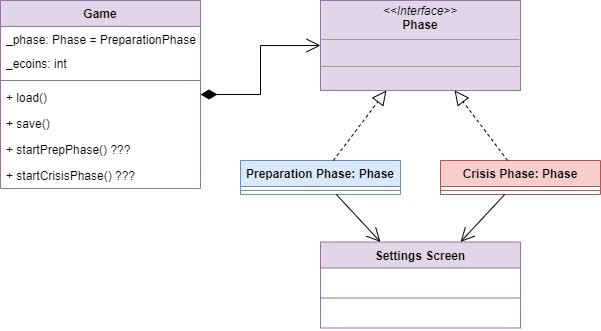

The diagram above was exported from draw.io. Its source (the exported page's mxGraphModel, read from the mxfile embedded in the PNG):
<mxGraphModel dx="1418" dy="828" grid="1" gridSize="10" guides="1" tooltips="1" connect="1" arrows="1" fold="1" page="1" pageScale="1" pageWidth="827" pageHeight="1169" math="0" shadow="0">
  <root>
    <mxCell id="0" />
    <mxCell id="1" parent="0" />
    <mxCell id="uc0nY-JUzm4hwScqhfWs-1" value="Crisis Phase: Phase" style="swimlane;fontStyle=1;align=center;verticalAlign=top;childLayout=stackLayout;horizontal=1;startSize=26;horizontalStack=0;resizeParent=1;resizeParentMax=0;resizeLast=0;collapsible=1;marginBottom=0;whiteSpace=wrap;html=1;fillColor=#f8cecc;strokeColor=#b85450;" parent="1" vertex="1">
      <mxGeometry x="480" y="200" width="160" height="34" as="geometry" />
    </mxCell>
    <mxCell id="uc0nY-JUzm4hwScqhfWs-3" value="" style="line;strokeWidth=1;fillColor=none;align=left;verticalAlign=middle;spacingTop=-1;spacingLeft=3;spacingRight=3;rotatable=0;labelPosition=right;points=[];portConstraint=eastwest;strokeColor=inherit;" parent="uc0nY-JUzm4hwScqhfWs-1" vertex="1">
      <mxGeometry y="26" width="160" height="8" as="geometry" />
    </mxCell>
    <mxCell id="uc0nY-JUzm4hwScqhfWs-6" value="Preparation Phase: Phase" style="swimlane;fontStyle=1;align=center;verticalAlign=top;childLayout=stackLayout;horizontal=1;startSize=26;horizontalStack=0;resizeParent=1;resizeParentMax=0;resizeLast=0;collapsible=1;marginBottom=0;whiteSpace=wrap;html=1;fillColor=#dae8fc;strokeColor=#6c8ebf;" parent="1" vertex="1">
      <mxGeometry x="280" y="200" width="160" height="34" as="geometry" />
    </mxCell>
    <mxCell id="uc0nY-JUzm4hwScqhfWs-8" value="" style="line;strokeWidth=1;fillColor=none;align=left;verticalAlign=middle;spacingTop=-1;spacingLeft=3;spacingRight=3;rotatable=0;labelPosition=right;points=[];portConstraint=eastwest;strokeColor=inherit;" parent="uc0nY-JUzm4hwScqhfWs-6" vertex="1">
      <mxGeometry y="26" width="160" height="8" as="geometry" />
    </mxCell>
    <mxCell id="uc0nY-JUzm4hwScqhfWs-30" value="Settings Screen" style="swimlane;fontStyle=1;align=center;verticalAlign=top;childLayout=stackLayout;horizontal=1;startSize=26;horizontalStack=0;resizeParent=1;resizeParentMax=0;resizeLast=0;collapsible=1;marginBottom=0;whiteSpace=wrap;html=1;fillColor=#e1d5e7;strokeColor=#9673a6;" parent="1" vertex="1">
      <mxGeometry x="360" y="281.5" width="200" height="86" as="geometry" />
    </mxCell>
    <mxCell id="uc0nY-JUzm4hwScqhfWs-31" value="&amp;nbsp;" style="text;strokeColor=none;fillColor=none;align=left;verticalAlign=top;spacingLeft=4;spacingRight=4;overflow=hidden;rotatable=0;points=[[0,0.5],[1,0.5]];portConstraint=eastwest;whiteSpace=wrap;html=1;" parent="uc0nY-JUzm4hwScqhfWs-30" vertex="1">
      <mxGeometry y="26" width="200" height="26" as="geometry" />
    </mxCell>
    <mxCell id="uc0nY-JUzm4hwScqhfWs-32" value="" style="line;strokeWidth=1;fillColor=none;align=left;verticalAlign=middle;spacingTop=-1;spacingLeft=3;spacingRight=3;rotatable=0;labelPosition=right;points=[];portConstraint=eastwest;strokeColor=inherit;" parent="uc0nY-JUzm4hwScqhfWs-30" vertex="1">
      <mxGeometry y="52" width="200" height="8" as="geometry" />
    </mxCell>
    <mxCell id="uc0nY-JUzm4hwScqhfWs-33" value="&amp;nbsp;" style="text;strokeColor=none;fillColor=none;align=left;verticalAlign=top;spacingLeft=4;spacingRight=4;overflow=hidden;rotatable=0;points=[[0,0.5],[1,0.5]];portConstraint=eastwest;whiteSpace=wrap;html=1;" parent="uc0nY-JUzm4hwScqhfWs-30" vertex="1">
      <mxGeometry y="60" width="200" height="26" as="geometry" />
    </mxCell>
    <mxCell id="uc0nY-JUzm4hwScqhfWs-84" value="" style="endArrow=open;endFill=1;endSize=12;html=1;rounded=0;" parent="1" source="uc0nY-JUzm4hwScqhfWs-6" target="uc0nY-JUzm4hwScqhfWs-30" edge="1">
      <mxGeometry width="160" relative="1" as="geometry">
        <mxPoint x="433" y="241.5" as="sourcePoint" />
        <mxPoint x="103" y="256.5" as="targetPoint" />
      </mxGeometry>
    </mxCell>
    <mxCell id="RVnU072aTNBwpVMm4U2h-20" value="Game" style="swimlane;fontStyle=1;align=center;verticalAlign=top;childLayout=stackLayout;horizontal=1;startSize=26;horizontalStack=0;resizeParent=1;resizeParentMax=0;resizeLast=0;collapsible=1;marginBottom=0;whiteSpace=wrap;html=1;fillColor=#e1d5e7;strokeColor=#9673a6;" parent="1" vertex="1">
      <mxGeometry x="40" y="40" width="200" height="188" as="geometry" />
    </mxCell>
    <mxCell id="RVnU072aTNBwpVMm4U2h-21" value="_phase: Phase = PreparationPhase" style="text;strokeColor=none;fillColor=none;align=left;verticalAlign=top;spacingLeft=4;spacingRight=4;overflow=hidden;rotatable=0;points=[[0,0.5],[1,0.5]];portConstraint=eastwest;whiteSpace=wrap;html=1;" parent="RVnU072aTNBwpVMm4U2h-20" vertex="1">
      <mxGeometry y="26" width="200" height="24" as="geometry" />
    </mxCell>
    <mxCell id="RVnU072aTNBwpVMm4U2h-26" value="_ecoins: int" style="text;strokeColor=none;fillColor=none;align=left;verticalAlign=top;spacingLeft=4;spacingRight=4;overflow=hidden;rotatable=0;points=[[0,0.5],[1,0.5]];portConstraint=eastwest;whiteSpace=wrap;html=1;" parent="RVnU072aTNBwpVMm4U2h-20" vertex="1">
      <mxGeometry y="50" width="200" height="26" as="geometry" />
    </mxCell>
    <mxCell id="RVnU072aTNBwpVMm4U2h-22" value="" style="line;strokeWidth=1;fillColor=none;align=left;verticalAlign=middle;spacingTop=-1;spacingLeft=3;spacingRight=3;rotatable=0;labelPosition=right;points=[];portConstraint=eastwest;strokeColor=inherit;" parent="RVnU072aTNBwpVMm4U2h-20" vertex="1">
      <mxGeometry y="76" width="200" height="8" as="geometry" />
    </mxCell>
    <mxCell id="RVnU072aTNBwpVMm4U2h-23" value="+ load()" style="text;strokeColor=none;fillColor=none;align=left;verticalAlign=top;spacingLeft=4;spacingRight=4;overflow=hidden;rotatable=0;points=[[0,0.5],[1,0.5]];portConstraint=eastwest;whiteSpace=wrap;html=1;" parent="RVnU072aTNBwpVMm4U2h-20" vertex="1">
      <mxGeometry y="84" width="200" height="26" as="geometry" />
    </mxCell>
    <mxCell id="RVnU072aTNBwpVMm4U2h-27" value="+ save()" style="text;strokeColor=none;fillColor=none;align=left;verticalAlign=top;spacingLeft=4;spacingRight=4;overflow=hidden;rotatable=0;points=[[0,0.5],[1,0.5]];portConstraint=eastwest;whiteSpace=wrap;html=1;" parent="RVnU072aTNBwpVMm4U2h-20" vertex="1">
      <mxGeometry y="110" width="200" height="26" as="geometry" />
    </mxCell>
    <mxCell id="UV6PD9aDMAOftxGpIuu_-1" value="+ startPrepPhase() ???" style="text;strokeColor=none;fillColor=none;align=left;verticalAlign=top;spacingLeft=4;spacingRight=4;overflow=hidden;rotatable=0;points=[[0,0.5],[1,0.5]];portConstraint=eastwest;whiteSpace=wrap;html=1;" parent="RVnU072aTNBwpVMm4U2h-20" vertex="1">
      <mxGeometry y="136" width="200" height="26" as="geometry" />
    </mxCell>
    <mxCell id="UV6PD9aDMAOftxGpIuu_-2" value="+ startCrisisPhase() ???" style="text;strokeColor=none;fillColor=none;align=left;verticalAlign=top;spacingLeft=4;spacingRight=4;overflow=hidden;rotatable=0;points=[[0,0.5],[1,0.5]];portConstraint=eastwest;whiteSpace=wrap;html=1;" parent="RVnU072aTNBwpVMm4U2h-20" vertex="1">
      <mxGeometry y="162" width="200" height="26" as="geometry" />
    </mxCell>
    <mxCell id="Vd5VsFg_D_8KuZ8J0JI7-2" value="&lt;p style=&quot;margin:0px;margin-top:4px;text-align:center;&quot;&gt;&lt;i&gt;&amp;lt;&amp;lt;Interface&amp;gt;&amp;gt;&lt;/i&gt;&lt;br&gt;&lt;b&gt;Phase&lt;/b&gt;&lt;/p&gt;&lt;hr size=&quot;1&quot;&gt;&lt;p style=&quot;margin:0px;margin-left:4px;&quot;&gt;&lt;br&gt;&lt;/p&gt;&lt;hr size=&quot;1&quot;&gt;&lt;p style=&quot;margin:0px;margin-left:4px;&quot;&gt;&lt;br&gt;&lt;/p&gt;" style="verticalAlign=top;align=left;overflow=fill;fontSize=12;fontFamily=Helvetica;html=1;whiteSpace=wrap;fillColor=#e1d5e7;strokeColor=#9673a6;" parent="1" vertex="1">
      <mxGeometry x="360" y="40" width="200" height="90" as="geometry" />
    </mxCell>
    <mxCell id="Vd5VsFg_D_8KuZ8J0JI7-5" value="" style="endArrow=block;dashed=1;endFill=0;endSize=12;html=1;rounded=0;" parent="1" source="uc0nY-JUzm4hwScqhfWs-6" target="Vd5VsFg_D_8KuZ8J0JI7-2" edge="1">
      <mxGeometry width="160" relative="1" as="geometry">
        <mxPoint x="563" y="261.5" as="sourcePoint" />
        <mxPoint x="723" y="261.5" as="targetPoint" />
      </mxGeometry>
    </mxCell>
    <mxCell id="Vd5VsFg_D_8KuZ8J0JI7-6" value="" style="endArrow=block;dashed=1;endFill=0;endSize=12;html=1;rounded=0;" parent="1" source="uc0nY-JUzm4hwScqhfWs-1" target="Vd5VsFg_D_8KuZ8J0JI7-2" edge="1">
      <mxGeometry width="160" relative="1" as="geometry">
        <mxPoint x="375" y="171.5" as="sourcePoint" />
        <mxPoint x="419" y="110.5" as="targetPoint" />
      </mxGeometry>
    </mxCell>
    <mxCell id="Vd5VsFg_D_8KuZ8J0JI7-7" value="" style="endArrow=open;endFill=1;endSize=12;html=1;rounded=0;" parent="1" source="uc0nY-JUzm4hwScqhfWs-1" target="uc0nY-JUzm4hwScqhfWs-30" edge="1">
      <mxGeometry width="160" relative="1" as="geometry">
        <mxPoint x="426" y="291.5" as="sourcePoint" />
        <mxPoint x="573" y="271.5" as="targetPoint" />
      </mxGeometry>
    </mxCell>
    <mxCell id="Vd5VsFg_D_8KuZ8J0JI7-8" value="" style="endArrow=open;html=1;endSize=12;startArrow=diamondThin;startSize=14;startFill=1;edgeStyle=orthogonalEdgeStyle;align=left;verticalAlign=bottom;rounded=0;" parent="1" source="RVnU072aTNBwpVMm4U2h-20" target="Vd5VsFg_D_8KuZ8J0JI7-2" edge="1">
      <mxGeometry x="-0.3889" y="20" relative="1" as="geometry">
        <mxPoint x="310" y="160" as="sourcePoint" />
        <mxPoint x="790" y="370" as="targetPoint" />
        <mxPoint as="offset" />
      </mxGeometry>
    </mxCell>
  </root>
</mxGraphModel>